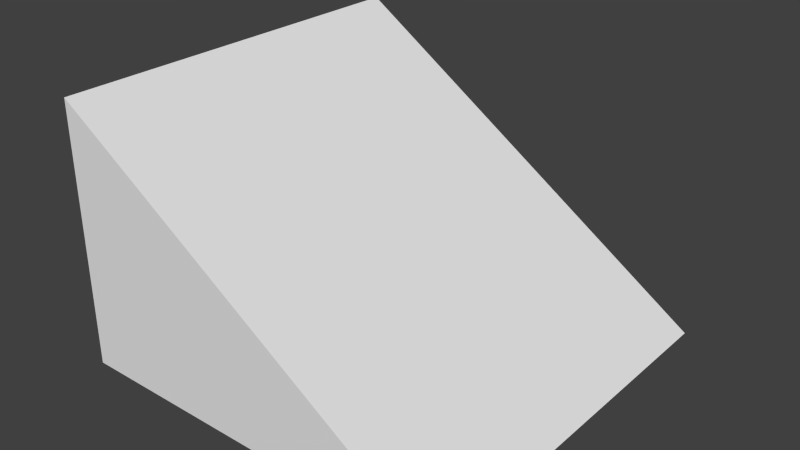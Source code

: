 # Source: rampOneThreeBaseL.blend  (saved by Blender 2.67.0; exported with 4.5.12 LTS)
import bpy
from mathutils import Matrix  # noqa: F401  (used for matrix-valued properties, if any)

bpy.ops.wm.read_factory_settings(use_empty=True)
scene = bpy.context.scene
scene.name = 'Scene'

# ---- collections
col_collection_1 = bpy.data.collections.new('Collection 1'); scene.collection.children.link(col_collection_1)

# ---- materials (node trees are filled in below, after node groups)
mat_material = bpy.data.materials.new('Material')
mat_material.alpha_threshold = 0.0
mat_material.use_transparent_shadow = False
mat_material.roughness = 0.5
mat_material.line_color = (0.0, 0.0, 0.0, 1.0)

# ---- material node trees

# ---- world
world_world = bpy.data.worlds.new('World'); scene.world = world_world
world_world.color = (0.05088, 0.05088, 0.05088)
world_world.use_sun_shadow = False
world_world.sun_shadow_jitter_overblur = 0.0
world_world.cycles.sampling_method = 'MANUAL'
world_world.cycles.sample_map_resolution = 256

# ---- meshes
me_ramponethreebasel = bpy.data.meshes.new('rampOneThreeBaseL')
me_ramponethreebasel.from_pydata([(-0.5, 0.5, -1.0), (0.5, 0.5, -1.0), (0.5, -0.5, -1.0), (-0.5, -0.5, -1.0), (-0.5, 0.5, -0.3333), (-0.5, -0.5, -0.3333)], [], [(0, 1, 2, 3), (1, 0, 4), (3, 2, 5), (2, 1, 4, 5), (0, 3, 5, 4)])
me_ramponethreebasel.materials.append(mat_material)
me_ramponethreebasel.use_remesh_preserve_volume = False
me_ramponethreebasel.use_remesh_preserve_attributes = False
me_ramponethreebasel.use_mirror_vertex_groups = False
me_ramponethreebasel.update()

# ---- objects
ob_ramponethreebasel = bpy.data.objects.new('rampOneThreeBaseL', me_ramponethreebasel)

# ---- transforms, parenting, visibility, modifiers, constraints
ob_ramponethreebasel.location = (0.0, 0.0, 0.0)
ob_ramponethreebasel.lock_rotations_4d = False
ob_ramponethreebasel.empty_display_type = 'ARROWS'
ob_ramponethreebasel.lineart.crease_threshold = 0.0

# ---- collection membership
col_collection_1.objects.link(ob_ramponethreebasel)

# ---- scene / render settings (as saved in the file)
scene.frame_start = 1; scene.frame_end = 250; scene.frame_set(1)
scene.render.engine = 'BLENDER_EEVEE_NEXT'
scene.render.image_settings.color_mode = 'RGB'
scene.render.image_settings.compression = 90
scene.render.resolution_percentage = 50
scene.render.dither_intensity = 0.0
scene.cycles.use_denoising = False
scene.cycles.samples = 10
scene.cycles.sampling_pattern = 'TABULATED_SOBOL'
scene.cycles.light_sampling_threshold = 0.0
scene.cycles.use_adaptive_sampling = False
scene.cycles.use_light_tree = False
scene.cycles.blur_glossy = 0.0
scene.cycles.volume_bounces = 1
scene.cycles.pixel_filter_type = 'GAUSSIAN'
scene.cycles.sample_clamp_indirect = 0.0
scene.view_settings.view_transform = 'Standard'
bpy.context.view_layer.update()

# ---- added for rendering (the .blend has no active camera and no usable light): camera, sun
cam_auto = bpy.data.cameras.new('AutoCamera')
cam_auto.lens = 50.0
cam_auto.sensor_width = 36.0
cam_auto.clip_end = 1000.0
ob_auto_camera = bpy.data.objects.new('AutoCamera', cam_auto)
scene.collection.objects.link(ob_auto_camera)
ob_auto_camera.location = (1.44656, -1.73588, 0.490584)
ob_auto_camera.rotation_euler = (1.09748, -7.21219e-08, 0.694738)
scene.camera = ob_auto_camera
light_auto_sun = bpy.data.lights.new('AutoSun', 'SUN')
light_auto_sun.energy = 3.0
light_auto_sun.angle = 0.0523599
ob_auto_sun = bpy.data.objects.new('AutoSun', light_auto_sun)
scene.collection.objects.link(ob_auto_sun)
ob_auto_sun.rotation_euler = (0.872665, 0.174533, 0.523599)
bpy.context.view_layer.update()
